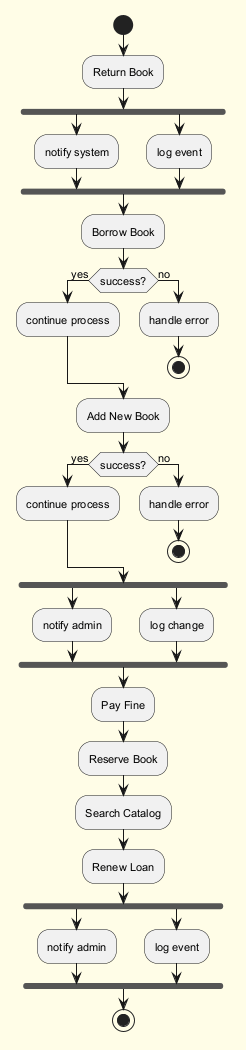

The diagram above was rendered by PlantUML. Its source (embedded in the PNG):
@startuml
skinparam backgroundColor #FFFDE7
skinparam classBackgroundColor #FFF9C4
skinparam classBorderColor #F57F17
skinparam defaultFontSize 11
start
:Return Book;
fork
:notify system;
fork again
:log event;
end fork
:Borrow Book;
if (success?) then (yes)
:continue process;
else (no)
:handle error;
stop
endif
:Add New Book;
if (success?) then (yes)
:continue process;
else (no)
:handle error;
stop
endif
fork
:notify admin;
fork again
:log change;
end fork
:Pay Fine;
:Reserve Book;
:Search Catalog;
:Renew Loan;
fork
:notify admin;
fork again
:log event;
end fork
stop
@enduml